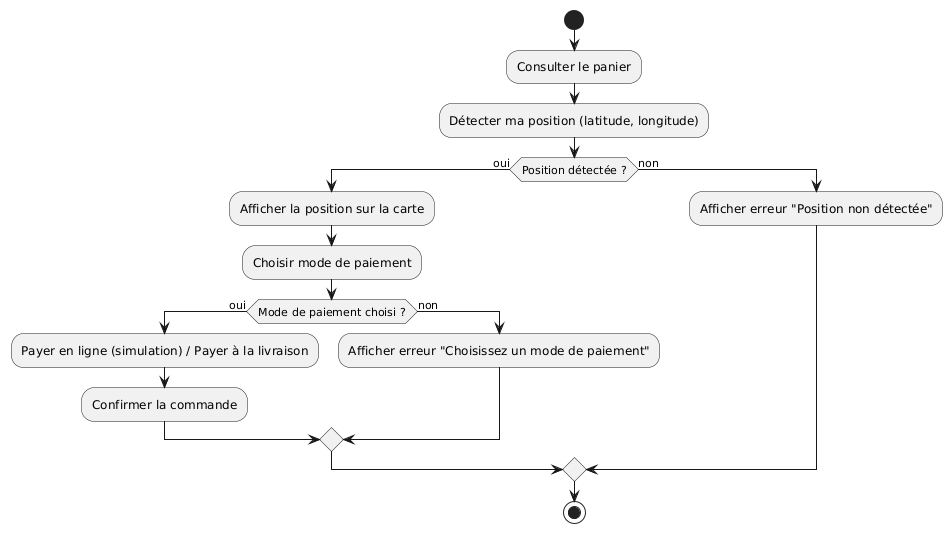

The diagram above was rendered by PlantUML. Its source (embedded in the PNG):
@startuml
start

:Consulter le panier;
:Détecter ma position (latitude, longitude);
if (Position détectée ?) then (oui)
  :Afficher la position sur la carte;
  :Choisir mode de paiement;
  if (Mode de paiement choisi ?) then (oui)
    :Payer en ligne (simulation) / Payer à la livraison;
    :Confirmer la commande;
  else (non)
    :Afficher erreur "Choisissez un mode de paiement";
  endif
else (non)
  :Afficher erreur "Position non détectée";
endif

stop
@enduml